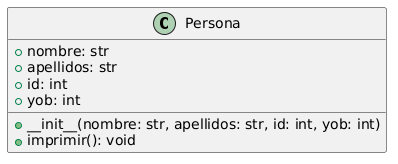

The diagram above was rendered by PlantUML. Its source (embedded in the PNG):
@startuml
class Persona {
  +nombre: str
  +apellidos: str
  +id: int
  +yob: int
  +__init__(nombre: str, apellidos: str, id: int, yob: int)
  +imprimir(): void
}
@enduml